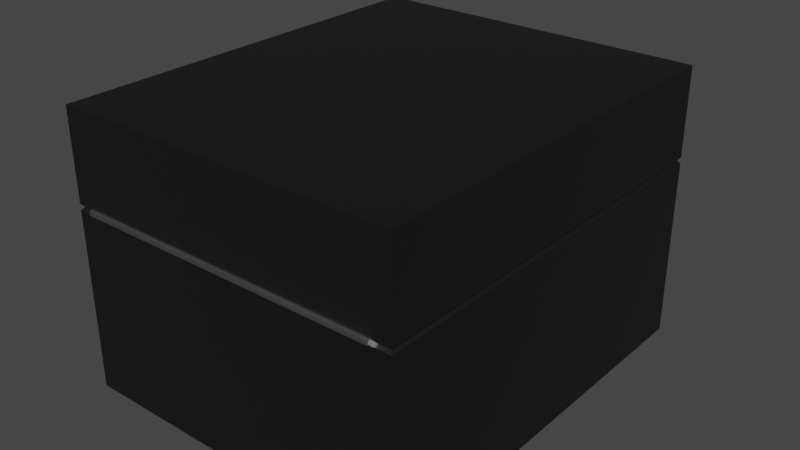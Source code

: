 # Source: safe6.blend  (saved by Blender 3.6.13; exported with 4.5.12 LTS)
import bpy
from mathutils import Matrix  # noqa: F401  (used for matrix-valued properties, if any)

bpy.ops.wm.read_factory_settings(use_empty=True)
scene = bpy.context.scene
scene.name = 'Scene'

# ---- collections
col_collection = bpy.data.collections.new('Collection'); scene.collection.children.link(col_collection)

# ---- materials (node trees are filled in below, after node groups)
mat_material = bpy.data.materials.new('Material')
mat_material.alpha_threshold = 0.0
mat_material.use_transparent_shadow = False
mat_material.roughness = 0.5
mat_material.line_color = (0.0, 0.0, 0.0, 1.0)
mat_met = bpy.data.materials.new('met')
mat_met.use_transparent_shadow = False
mat_material_001 = bpy.data.materials.new('Material.001')
mat_material_001.alpha_threshold = 0.0
mat_material_001.use_transparent_shadow = False
mat_material_001.roughness = 0.5
mat_material_001.line_color = (0.0, 0.0, 0.0, 1.0)
mat_screen = bpy.data.materials.new('screen')
mat_screen.use_transparent_shadow = False

# ---- node groups
ng_auto_smooth = bpy.data.node_groups.new('Auto Smooth', 'GeometryNodeTree')
_s = ng_auto_smooth.interface.new_socket(name='Geometry', in_out='OUTPUT', socket_type='NodeSocketGeometry')
_s = ng_auto_smooth.interface.new_socket(name='Geometry', in_out='INPUT', socket_type='NodeSocketGeometry')
_s = ng_auto_smooth.interface.new_socket(name='Angle', in_out='INPUT', socket_type='NodeSocketFloat')
_s.subtype = 'ANGLE'
_s.min_value = 0.0
_s.max_value = 3.142
ng_auto_smooth.is_modifier = True
_N = ng_auto_smooth.nodes; _L = ng_auto_smooth.links
n0 = _N.new('NodeGroupOutput'); n0.name = 'Group Output'; n0.location = (480, -100)
n1 = _N.new('NodeGroupInput'); n1.name = 'Group Input'; n1.location = (-420, -300)
n2 = _N.new('NodeGroupInput'); n2.name = 'Group Input.001'; n2.location = (-60, -100)
n3 = _N.new('GeometryNodeSetShadeSmooth'); n3.name = 'Set Shade Smooth'; n3.location = (120, -100)
n3.domain = 'EDGE'
n4 = _N.new('GeometryNodeSetShadeSmooth'); n4.name = 'Set Shade Smooth.001'; n4.location = (300, -100)
n5 = _N.new('GeometryNodeInputMeshEdgeAngle'); n5.name = 'Edge Angle'; n5.location = (-420, -220)
n6 = _N.new('GeometryNodeInputEdgeSmooth'); n6.name = 'Is Edge Smooth'; n6.location = (-60, -160)
n7 = _N.new('GeometryNodeInputShadeSmooth'); n7.name = 'Is Face Smooth'; n7.location = (-240, -340)
n8 = _N.new('FunctionNodeBooleanMath'); n8.name = 'Boolean Math'; n8.location = (-60, -220)
n9 = _N.new('FunctionNodeCompare'); n9.name = 'Compare'; n9.location = (-240, -180)
n9.operation = 'LESS_EQUAL'
_L.new(n5.outputs[0], n9.inputs[0])
_L.new(n4.outputs[0], n0.inputs[0])
_L.new(n1.outputs[1], n9.inputs[1])
_L.new(n9.outputs[0], n8.inputs[0])
_L.new(n7.outputs[0], n8.inputs[1])
_L.new(n2.outputs[0], n3.inputs[0])
_L.new(n6.outputs[0], n3.inputs[1])
_L.new(n3.outputs[0], n4.inputs[0])
_L.new(n8.outputs[0], n3.inputs[2])
n0.is_active_output = True

# ---- material node trees
mat_material.use_nodes = True; mat_material.node_tree.nodes.clear()
_N = mat_material.node_tree.nodes; _L = mat_material.node_tree.links
n0 = _N.new('ShaderNodeOutputMaterial'); n0.name = 'Material Output'; n0.location = (300, 300)
n1 = _N.new('ShaderNodeBsdfPrincipled'); n1.name = 'Principled BSDF'; n1.location = (10, 300)
n1.distribution = 'GGX'
n1.subsurface_method = 'RANDOM_WALK_SKIN'
n1.inputs[0].default_value = (0.07324, 0.07324, 0.07324, 1.0)
n1.inputs[1].default_value = 1.0
n1.inputs[3].default_value = 1.45
n1.inputs[27].default_value = (0.0, 0.0, 0.0, 1.0)
n1.inputs[28].default_value = 1.0
_L.new(n1.outputs[0], n0.inputs[0])
n0.is_active_output = True
mat_met.use_nodes = True; mat_met.node_tree.nodes.clear()
_N = mat_met.node_tree.nodes; _L = mat_met.node_tree.links
n0 = _N.new('ShaderNodeBsdfPrincipled'); n0.name = 'Principled BSDF'; n0.location = (10, 300)
n0.distribution = 'GGX'
n0.subsurface_method = 'RANDOM_WALK_SKIN'
n0.inputs[0].default_value = (0.5705, 0.5705, 0.5705, 1.0)
n0.inputs[1].default_value = 1.0
n0.inputs[2].default_value = 0.3
n0.inputs[3].default_value = 1.45
n0.inputs[27].default_value = (0.0, 0.0, 0.0, 1.0)
n0.inputs[28].default_value = 1.0
n1 = _N.new('ShaderNodeOutputMaterial'); n1.name = 'Material Output'; n1.location = (300, 300)
_L.new(n0.outputs[0], n1.inputs[0])
n1.is_active_output = True
mat_material_001.use_nodes = True; mat_material_001.node_tree.nodes.clear()
_N = mat_material_001.node_tree.nodes; _L = mat_material_001.node_tree.links
n0 = _N.new('ShaderNodeOutputMaterial'); n0.name = 'Material Output'; n0.location = (300, 300)
n1 = _N.new('ShaderNodeBsdfPrincipled'); n1.name = 'Principled BSDF'; n1.location = (10, 300)
n1.distribution = 'GGX'
n1.subsurface_method = 'RANDOM_WALK_SKIN'
n1.inputs[0].default_value = (0.0291, 0.0291, 0.0291, 1.0)
n1.inputs[2].default_value = 0.3
n1.inputs[3].default_value = 1.45
n1.inputs[27].default_value = (0.0, 0.0, 0.0, 1.0)
n1.inputs[28].default_value = 1.0
_L.new(n1.outputs[0], n0.inputs[0])
n0.is_active_output = True
mat_screen.use_nodes = True; mat_screen.node_tree.nodes.clear()
_N = mat_screen.node_tree.nodes; _L = mat_screen.node_tree.links
n0 = _N.new('ShaderNodeBsdfPrincipled'); n0.name = 'Principled BSDF'; n0.location = (10, 300)
n0.distribution = 'GGX'
n0.subsurface_method = 'RANDOM_WALK_SKIN'
n0.inputs[0].default_value = (0.04955, 0.02317, 0.00342, 1.0)
n0.inputs[3].default_value = 1.45
n0.inputs[27].default_value = (0.0, 0.0, 0.0, 1.0)
n0.inputs[28].default_value = 1.0
n1 = _N.new('ShaderNodeOutputMaterial'); n1.name = 'Material Output'; n1.location = (300, 300)
_L.new(n0.outputs[0], n1.inputs[0])
n1.is_active_output = True

# ---- world
world_world = bpy.data.worlds.new('World'); scene.world = world_world
world_world.use_nodes = True; world_world.node_tree.nodes.clear()
_N = world_world.node_tree.nodes; _L = world_world.node_tree.links
n0 = _N.new('ShaderNodeOutputWorld'); n0.name = 'World Output'; n0.location = (300, 300)
n1 = _N.new('ShaderNodeBackground'); n1.name = 'Background'; n1.location = (10, 300)
n1.inputs[0].default_value = (0.05088, 0.05088, 0.05088, 1.0)
_L.new(n1.outputs[0], n0.inputs[0])
n0.is_active_output = True
world_world.color = (0.05088, 0.05088, 0.05088)
world_world.use_sun_shadow = False
world_world.sun_shadow_jitter_overblur = 0.0

# ---- meshes
me_cube = bpy.data.meshes.new('Cube')
me_cube.from_pydata([(1.0, 1.2, 0.0), (1.0, -1.2, 0.0), (-1.0, 1.2, 0.0), (-1.0, -1.2, 0.0), (0.8629, -1.059, 1.062), (-0.8629, -1.059, 1.062), (0.8629, 1.059, 1.062), (-0.8629, 1.059, 1.062), (1.0, 1.2, 1.046), (0.9844, 1.184, 1.062), (1.0, -1.2, 1.046), (0.9844, -1.184, 1.062), (-0.9844, 1.184, 1.062), (-1.0, 1.2, 1.046), (-0.9844, -1.184, 1.062), (-1.0, -1.2, 1.046), (0.8629, -1.059, 0.1552), (-0.8629, -1.059, 0.1552), (0.8629, 1.059, 0.1552), (-0.8629, 1.059, 0.1552)], [], [(11, 9, 6, 4), (14, 11, 4, 5), (12, 14, 5, 7), (2, 0, 1, 3), (9, 12, 7, 6), (0, 8, 10, 1), (4, 6, 18, 16), (3, 15, 13, 2), (1, 10, 15, 3), (11, 14, 15, 10), (9, 11, 10, 8), (14, 12, 13, 15), (12, 9, 8, 13), (2, 13, 8, 0), (18, 19, 17, 16), (7, 5, 17, 19), (5, 4, 16, 17), (6, 7, 19, 18)])
_uv = me_cube.uv_layers.new(name='UVMap')
_uv.uv.foreach_set('vector', [0.625, 0.75, 0.625, 0.5, 0.625, 0.5, 0.625, 0.75, 0.625, 1.0, 0.625, 0.75, 0.625, 0.75, 0.625, 1.0, 0.625, 0.25, 0.625, 0.0, 0.625, 0.0, 0.625, 0.25, 0.125, 0.5, 0.375, 0.5, 0.375, 0.75, 0.125, 0.75, 0.625, 0.5, 0.625, 0.25, 0.625, 0.25, 0.625, 0.5, 0.375, 0.5, 0.622, 0.5, 0.622, 0.75, 0.375, 0.75, 0.625, 0.75, 0.625, 0.5, 0.625, 0.5, 0.625, 0.75, 0.375, 0.0, 0.622, 0.0, 0.622, 0.25, 0.375, 0.25, 0.375, 0.75, 0.622, 0.75, 0.622, 1.0, 0.375, 1.0, 0.625, 0.75, 0.625, 1.0, 0.622, 1.0, 0.622, 0.75, 0.625, 0.5, 0.625, 0.75, 0.622, 0.75, 0.622, 0.5, 0.625, 0.0, 0.625, 0.25, 0.622, 0.25, 0.622, 0.0, 0.625, 0.25, 0.625, 0.5, 0.622, 0.5, 0.622, 0.25, 0.375, 0.25, 0.622, 0.25, 0.622, 0.5, 0.375, 0.5, 0.625, 0.5, 0.875, 0.5, 0.875, 0.75, 0.625, 0.75, 0.625, 0.25, 0.625, 0.0, 0.625, 0.0, 0.625, 0.25, 0.625, 1.0, 0.625, 0.75, 0.625, 0.75, 0.625, 1.0, 0.625, 0.5, 0.625, 0.25, 0.625, 0.25, 0.625, 0.5])
me_cube.materials.append(mat_material)
me_cube.use_mirror_vertex_groups = False
me_cube.update()
me_cylinder = bpy.data.meshes.new('Cylinder')
me_cylinder.from_pydata([(0.0, 1.0, -1.0), (0.0, 1.0, 1.0), (0.1951, 0.9808, -1.0), (0.1951, 0.9808, 1.0), (0.3827, 0.9239, -1.0), (0.3827, 0.9239, 1.0), (0.5556, 0.8315, -1.0), (0.5556, 0.8315, 1.0), (0.7071, 0.7071, -1.0), (0.7071, 0.7071, 1.0), (0.8315, 0.5556, -1.0), (0.8315, 0.5556, 1.0), (0.9239, 0.3827, -1.0), (0.9239, 0.3827, 1.0), (0.9808, 0.1951, -1.0), (0.9808, 0.1951, 1.0), (1.0, 0.0, -1.0), (1.0, 0.0, 1.0), (0.9808, -0.1951, -1.0), (0.9808, -0.1951, 1.0), (0.9239, -0.3827, -1.0), (0.9239, -0.3827, 1.0), (0.8315, -0.5556, -1.0), (0.8315, -0.5556, 1.0), (0.7071, -0.7071, -1.0), (0.7071, -0.7071, 1.0), (0.5556, -0.8315, -1.0), (0.5556, -0.8315, 1.0), (0.3827, -0.9239, -1.0), (0.3827, -0.9239, 1.0), (0.1951, -0.9808, -1.0), (0.1951, -0.9808, 1.0), (0.0, -1.0, -1.0), (0.0, -1.0, 1.0), (-0.1951, -0.9808, -1.0), (-0.1951, -0.9808, 1.0), (-0.3827, -0.9239, -1.0), (-0.3827, -0.9239, 1.0), (-0.5556, -0.8315, -1.0), (-0.5556, -0.8315, 1.0), (-0.7071, -0.7071, -1.0), (-0.7071, -0.7071, 1.0), (-0.8315, -0.5556, -1.0), (-0.8315, -0.5556, 1.0), (-0.9239, -0.3827, -1.0), (-0.9239, -0.3827, 1.0), (-0.9808, -0.1951, -1.0), (-0.9808, -0.1951, 1.0), (-1.0, 0.0, -1.0), (-1.0, 0.0, 1.0), (-0.9808, 0.1951, -1.0), (-0.9808, 0.1951, 1.0), (-0.9239, 0.3827, -1.0), (-0.9239, 0.3827, 1.0), (-0.8315, 0.5556, -1.0), (-0.8315, 0.5556, 1.0), (-0.7071, 0.7071, -1.0), (-0.7071, 0.7071, 1.0), (-0.5556, 0.8315, -1.0), (-0.5556, 0.8315, 1.0), (-0.3827, 0.9239, -1.0), (-0.3827, 0.9239, 1.0), (-0.1951, 0.9808, -1.0), (-0.1951, 0.9808, 1.0), (-23.89, 107.7, -1.117), (-23.89, 0.0, -1.117), (-23.89, 107.7, 1.117), (-23.89, 0.0, 1.117), (0.1063, 6.333, -0.964), (0.1063, 6.333, 0.964), (0.1063, 101.3, -0.964), (0.1063, 101.3, 0.964), (-0.6046, 107.7, -1.117), (0.1063, 107.0, -1.1), (-0.6046, 0.0, -1.117), (0.1063, 0.7211, -1.1), (0.1063, 107.0, 1.1), (-0.6045, 107.7, 1.117), (0.1063, 0.7211, 1.1), (-0.6045, 0.0, 1.117), (-16.92, 6.333, -0.964), (-16.92, 6.333, 0.964), (-16.92, 101.3, -0.964), (-16.92, 101.3, 0.964)], [], [(0, 1, 3, 2), (2, 3, 5, 4), (4, 5, 7, 6), (6, 7, 9, 8), (8, 9, 11, 10), (10, 11, 13, 12), (12, 13, 15, 14), (14, 15, 17, 16), (16, 17, 19, 18), (18, 19, 21, 20), (20, 21, 23, 22), (22, 23, 25, 24), (24, 25, 27, 26), (26, 27, 29, 28), (28, 29, 31, 30), (30, 31, 33, 32), (32, 33, 35, 34), (34, 35, 37, 36), (36, 37, 39, 38), (38, 39, 41, 40), (40, 41, 43, 42), (42, 43, 45, 44), (44, 45, 47, 46), (46, 47, 49, 48), (48, 49, 51, 50), (50, 51, 53, 52), (52, 53, 55, 54), (54, 55, 57, 56), (56, 57, 59, 58), (58, 59, 61, 60), (3, 1, 63, 61, 59, 57, 55, 53, 51, 49, 47, 45, 43, 41, 39, 37, 35, 33, 31, 29, 27, 25, 23, 21, 19, 17, 15, 13, 11, 9, 7, 5), (60, 61, 63, 62), (62, 63, 1, 0), (0, 2, 4, 6, 8, 10, 12, 14, 16, 18, 20, 22, 24, 26, 28, 30, 32, 34, 36, 38, 40, 42, 44, 46, 48, 50, 52, 54, 56, 58, 60, 62), (75, 73, 70, 68), (78, 75, 68, 69), (76, 78, 69, 71), (66, 64, 65, 67), (73, 76, 71, 70), (64, 72, 74, 65), (68, 70, 82, 80), (67, 79, 77, 66), (65, 74, 79, 67), (75, 78, 79, 74), (73, 75, 74, 72), (78, 76, 77, 79), (76, 73, 72, 77), (66, 77, 72, 64), (82, 83, 81, 80), (71, 69, 81, 83), (69, 68, 80, 81), (70, 71, 83, 82)])
me_cylinder.polygons.foreach_set('use_smooth', [1, 1, 1, 1, 1, 1, 1, 1, 1, 1, 1, 1, 1, 1, 1, 1, 1, 1, 1, 1, 1, 1, 1, 1, 1, 1, 1, 1, 1, 1, 1, 1, 1, 1, 0, 0, 0, 0, 0, 0, 0, 0, 0, 0, 0, 0, 0, 0, 0, 0, 0, 0])
me_cylinder.polygons.foreach_set('material_index', [0, 0, 0, 0, 0, 0, 0, 0, 0, 0, 0, 0, 0, 0, 0, 0, 0, 0, 0, 0, 0, 0, 0, 0, 0, 0, 0, 0, 0, 0, 0, 0, 0, 0, 1, 1, 1, 1, 1, 1, 1, 1, 1, 1, 1, 1, 1, 1, 1, 1, 1, 1])
_uv = me_cylinder.uv_layers.new(name='UVMap')
_uv.uv.foreach_set('vector', [1.0, 0.5, 1.0, 1.0, 0.9688, 1.0, 0.9688, 0.5, 0.9688, 0.5, 0.9688, 1.0, 0.9375, 1.0, 0.9375, 0.5, 0.9375, 0.5, 0.9375, 1.0, 0.9062, 1.0, 0.9062, 0.5, 0.9062, 0.5, 0.9062, 1.0, 0.875, 1.0, 0.875, 0.5, 0.875, 0.5, 0.875, 1.0, 0.8438, 1.0, 0.8438, 0.5, 0.8438, 0.5, 0.8438, 1.0, 0.8125, 1.0, 0.8125, 0.5, 0.8125, 0.5, 0.8125, 1.0, 0.7812, 1.0, 0.7812, 0.5, 0.7812, 0.5, 0.7812, 1.0, 0.75, 1.0, 0.75, 0.5, 0.75, 0.5, 0.75, 1.0, 0.7188, 1.0, 0.7188, 0.5, 0.7188, 0.5, 0.7188, 1.0, 0.6875, 1.0, 0.6875, 0.5, 0.6875, 0.5, 0.6875, 1.0, 0.6562, 1.0, 0.6562, 0.5, 0.6562, 0.5, 0.6562, 1.0, 0.625, 1.0, 0.625, 0.5, 0.625, 0.5, 0.625, 1.0, 0.5938, 1.0, 0.5938, 0.5, 0.5938, 0.5, 0.5938, 1.0, 0.5625, 1.0, 0.5625, 0.5, 0.5625, 0.5, 0.5625, 1.0, 0.5312, 1.0, 0.5312, 0.5, 0.5312, 0.5, 0.5312, 1.0, 0.5, 1.0, 0.5, 0.5, 0.5, 0.5, 0.5, 1.0, 0.4688, 1.0, 0.4688, 0.5, 0.4688, 0.5, 0.4688, 1.0, 0.4375, 1.0, 0.4375, 0.5, 0.4375, 0.5, 0.4375, 1.0, 0.4062, 1.0, 0.4062, 0.5, 0.4062, 0.5, 0.4062, 1.0, 0.375, 1.0, 0.375, 0.5, 0.375, 0.5, 0.375, 1.0, 0.3438, 1.0, 0.3438, 0.5, 0.3438, 0.5, 0.3438, 1.0, 0.3125, 1.0, 0.3125, 0.5, 0.3125, 0.5, 0.3125, 1.0, 0.2812, 1.0, 0.2812, 0.5, 0.2812, 0.5, 0.2812, 1.0, 0.25, 1.0, 0.25, 0.5, 0.25, 0.5, 0.25, 1.0, 0.2188, 1.0, 0.2188, 0.5, 0.2188, 0.5, 0.2188, 1.0, 0.1875, 1.0, 0.1875, 0.5, 0.1875, 0.5, 0.1875, 1.0, 0.1562, 1.0, 0.1562, 0.5, 0.1562, 0.5, 0.1562, 1.0, 0.125, 1.0, 0.125, 0.5, 0.125, 0.5, 0.125, 1.0, 0.09375, 1.0, 0.09375, 0.5, 0.09375, 0.5, 0.09375, 1.0, 0.0625, 1.0, 0.0625, 0.5, 0.2968, 0.4854, 0.25, 0.49, 0.2032, 0.4854, 0.1582, 0.4717, 0.1167, 0.4496, 0.08029, 0.4197, 0.05045, 0.3833, 0.02827, 0.3418, 0.01461, 0.2968, 0.01, 0.25, 0.01461, 0.2032, 0.02827, 0.1582, 0.05045, 0.1167, 0.08029, 0.08029, 0.1167, 0.05045, 0.1582, 0.02827, 0.2032, 0.01461, 0.25, 0.01, 0.2968, 0.01461, 0.3418, 0.02827, 0.3833, 0.05045, 0.4197, 0.08029, 0.4496, 0.1167, 0.4717, 0.1582, 0.4854, 0.2032, 0.49, 0.25, 0.4854, 0.2968, 0.4717, 0.3418, 0.4496, 0.3833, 0.4197, 0.4197, 0.3833, 0.4496, 0.3418, 0.4717, 0.0625, 0.5, 0.0625, 1.0, 0.03125, 1.0, 0.03125, 0.5, 0.03125, 0.5, 0.03125, 1.0, 0.0, 1.0, 0.0, 0.5, 0.75, 0.49, 0.7968, 0.4854, 0.8418, 0.4717, 0.8833, 0.4496, 0.9197, 0.4197, 0.9496, 0.3833, 0.9717, 0.3418, 0.9854, 0.2968, 0.99, 0.25, 0.9854, 0.2032, 0.9717, 0.1582, 0.9496, 0.1167, 0.9197, 0.08029, 0.8833, 0.05045, 0.8418, 0.02827, 0.7968, 0.01461, 0.75, 0.01, 0.7032, 0.01461, 0.6582, 0.02827, 0.6167, 0.05045, 0.5803, 0.08029, 0.5504, 0.1167, 0.5283, 0.1582, 0.5146, 0.2032, 0.51, 0.25, 0.5146, 0.2968, 0.5283, 0.3418, 0.5504, 0.3833, 0.5803, 0.4197, 0.6167, 0.4496, 0.6582, 0.4717, 0.7032, 0.4854, 0.625, 0.75, 0.625, 0.5, 0.625, 0.5, 0.625, 0.75, 0.625, 1.0, 0.625, 0.75, 0.625, 0.75, 0.625, 1.0, 0.625, 0.25, 0.625, 0.0, 0.625, 0.0, 0.625, 0.25, 0.125, 0.5, 0.375, 0.5, 0.375, 0.75, 0.125, 0.75, 0.625, 0.5, 0.625, 0.25, 0.625, 0.25, 0.625, 0.5, 0.375, 0.5, 0.622, 0.5, 0.622, 0.75, 0.375, 0.75, 0.625, 0.75, 0.625, 0.5, 0.625, 0.5, 0.625, 0.75, 0.375, 0.0, 0.622, 0.0, 0.622, 0.25, 0.375, 0.25, 0.375, 0.75, 0.622, 0.75, 0.622, 1.0, 0.375, 1.0, 0.625, 0.75, 0.625, 1.0, 0.622, 1.0, 0.622, 0.75, 0.625, 0.5, 0.625, 0.75, 0.622, 0.75, 0.622, 0.5, 0.625, 0.0, 0.625, 0.25, 0.622, 0.25, 0.622, 0.0, 0.625, 0.25, 0.625, 0.5, 0.622, 0.5, 0.622, 0.25, 0.375, 0.25, 0.622, 0.25, 0.622, 0.5, 0.375, 0.5, 0.625, 0.5, 0.875, 0.5, 0.875, 0.75, 0.625, 0.75, 0.625, 0.25, 0.625, 0.0, 0.625, 0.0, 0.625, 0.25, 0.625, 1.0, 0.625, 0.75, 0.625, 0.75, 0.625, 1.0, 0.625, 0.5, 0.625, 0.25, 0.625, 0.25, 0.625, 0.5])
me_cylinder.materials.append(mat_met)
me_cylinder.materials.append(mat_material)
me_cylinder.update()
me_cube_001 = bpy.data.meshes.new('Cube.001')
me_cube_001.from_pydata([(1.909, 1.0, 0.2934), (-1.909, 1.0, 0.2934), (1.909, 1.0, 1.741), (-1.909, 1.0, 1.741), (1.855, 1.0, 1.809), (1.855, 1.0, 0.1905), (-1.855, 1.0, 1.809), (-1.855, 1.0, 0.1905), (-1.909, 0.7676, 0.2934), (-1.909, 0.7676, 1.741), (-0.1621, 1.0, 0.2934), (0.1621, 1.0, 0.2934), (0.1621, 1.0, 1.741), (-0.1621, 1.0, 1.741), (1.909, 0.7676, 0.2934), (1.909, 0.7676, 1.741), (1.061, 1.0, 1.741), (1.01, 1.0, 1.741), (1.01, 1.0, 0.2934), (1.061, 1.0, 0.2934), (-1.061, 1.0, 0.2934), (-1.01, 1.0, 0.2934), (-1.01, 1.0, 1.741), (-1.061, 1.0, 1.741), (-0.1621, 0.7676, 1.741), (0.1621, 0.7676, 1.741), (0.1621, 0.7676, 0.2934), (-0.1621, 0.7676, 0.2934), (1.01, 0.7676, 1.741), (1.061, 0.7676, 1.741), (1.061, 0.7676, 0.2934), (1.01, 0.7676, 0.2934), (-1.061, 0.7676, 1.741), (-1.01, 0.7676, 1.741), (-1.01, 0.7676, 0.2934), (-1.061, 0.7676, 0.2934), (1.817, 1.0, 1.921), (1.791, 0.8966, 2.0), (2.291, 0.8966, 1.5), (2.147, 1.0, 1.602), (1.946, 0.8966, 1.976), (1.909, 1.0, 1.909), (2.085, 0.8966, 1.905), (1.998, 1.0, 1.869), (2.196, 0.8966, 1.794), (2.075, 1.0, 1.799), (2.267, 0.8966, 1.655), (2.128, 1.0, 1.707), (2.147, 1.0, 0.3978), (2.291, 0.8966, 0.5), (1.791, 0.8966, 0.0), (1.817, 1.0, 0.07868), (2.267, 0.8966, 0.3455), (2.128, 1.0, 0.2932), (2.196, 0.8966, 0.2061), (2.075, 1.0, 0.2006), (2.085, 0.8966, 0.09549), (1.998, 1.0, 0.1313), (1.946, 0.8966, 0.02447), (1.909, 1.0, 0.09095), (2.188, -0.02751, 1.492), (2.291, 0.07591, 1.5), (1.783, -0.02751, 1.897), (1.791, 0.07591, 2.0), (2.167, -0.02751, 1.622), (2.267, 0.07591, 1.655), (2.111, -0.02751, 1.732), (2.196, 0.07591, 1.794), (2.024, -0.02751, 1.82), (2.085, 0.07591, 1.905), (1.913, -0.02751, 1.876), (1.946, 0.07591, 1.976), (1.783, -0.02751, 0.1034), (1.791, 0.07591, 0.0), (2.188, -0.02751, 0.5081), (2.291, 0.07591, 0.5), (1.913, -0.02751, 0.1241), (1.946, 0.07591, 0.02447), (2.024, -0.02751, 0.1802), (2.085, 0.07591, 0.09549), (2.111, -0.02751, 0.2677), (2.196, 0.07591, 0.2061), (2.167, -0.02751, 0.3778), (2.267, 0.07591, 0.3455), (-2.147, 1.0, 1.602), (-2.291, 0.8966, 1.5), (-1.791, 0.8966, 2.0), (-1.817, 1.0, 1.921), (-2.267, 0.8966, 1.655), (-2.128, 1.0, 1.707), (-2.196, 0.8966, 1.794), (-2.075, 1.0, 1.799), (-2.085, 0.8966, 1.905), (-1.998, 1.0, 1.869), (-1.946, 0.8966, 1.976), (-1.909, 1.0, 1.909), (-1.817, 1.0, 0.07868), (-1.791, 0.8966, 0.0), (-2.291, 0.8966, 0.5), (-2.147, 1.0, 0.3978), (-1.946, 0.8966, 0.02447), (-1.909, 1.0, 0.09095), (-2.085, 0.8966, 0.09549), (-1.998, 1.0, 0.1313), (-2.196, 0.8966, 0.2061), (-2.075, 1.0, 0.2006), (-2.267, 0.8966, 0.3455), (-2.128, 1.0, 0.2932), (-1.783, -0.02751, 1.897), (-1.791, 0.07591, 2.0), (-2.188, -0.02751, 1.492), (-2.291, 0.07591, 1.5), (-1.913, -0.02751, 1.876), (-1.946, 0.07591, 1.976), (-2.024, -0.02751, 1.82), (-2.085, 0.07591, 1.905), (-2.111, -0.02751, 1.732), (-2.196, 0.07591, 1.794), (-2.167, -0.02751, 1.622), (-2.267, 0.07591, 1.655), (-2.188, -0.02751, 0.5081), (-2.291, 0.07591, 0.5), (-1.783, -0.02751, 0.1034), (-1.791, 0.07591, 0.0), (-2.167, -0.02751, 0.3778), (-2.267, 0.07591, 0.3455), (-2.111, -0.02751, 0.2677), (-2.196, 0.07591, 0.2061), (-2.024, -0.02751, 0.1802), (-2.085, 0.07591, 0.09549), (-1.913, -0.02751, 0.1241), (-1.946, 0.07591, 0.02447)], [], [(11, 10, 27, 26), (109, 86, 94, 113), (84, 89, 6), (46, 65, 61, 38), (7, 99, 84, 6, 3, 1), (10, 21, 34, 27), (5, 51, 96, 7, 1, 20, 21, 10, 11, 18, 19, 0), (81, 54, 52, 83), (4, 39, 48, 5, 0, 2), (37, 63, 71, 40), (42, 69, 67, 44), (44, 67, 65, 46), (48, 53, 5), (49, 38, 61, 75), (83, 52, 49, 75), (79, 56, 54, 81), (77, 58, 56, 79), (72, 76, 78, 80, 82, 74, 60, 64, 66, 68, 70, 62, 108, 112, 114, 116, 118, 110, 120, 124, 126, 128, 130, 122), (97, 50, 73, 123), (119, 88, 85, 111), (115, 92, 90, 117), (113, 94, 92, 115), (96, 101, 7), (117, 90, 88, 119), (97, 123, 131, 100), (102, 129, 127, 104), (104, 127, 125, 106), (100, 131, 129, 102), (106, 125, 121, 98), (101, 103, 7), (103, 105, 7), (105, 107, 7), (107, 99, 7), (37, 86, 109, 63), (41, 43, 4), (43, 45, 4), (45, 47, 4), (47, 39, 4), (95, 87, 6), (93, 95, 6), (91, 93, 6), (89, 91, 6), (121, 111, 85, 98), (59, 51, 5), (57, 59, 5), (55, 57, 5), (53, 55, 5), (73, 50, 58, 77), (40, 71, 69, 42), (17, 16, 29, 28), (20, 1, 8, 35), (21, 20, 35, 34), (30, 29, 15, 14), (13, 12, 25, 24), (0, 19, 30, 14), (36, 41, 4), (26, 25, 28, 31), (34, 33, 24, 27), (25, 26, 27, 24), (8, 9, 32, 35), (29, 30, 31, 28), (33, 34, 35, 32), (16, 2, 15, 29), (12, 17, 28, 25), (19, 18, 31, 30), (22, 13, 24, 33), (2, 0, 14, 15), (3, 23, 32, 9), (23, 22, 33, 32), (1, 3, 9, 8), (18, 11, 26, 31), (37, 40, 41, 36), (40, 42, 43, 41), (42, 44, 45, 43), (44, 46, 47, 45), (46, 38, 39, 47), (49, 52, 53, 48), (52, 54, 55, 53), (54, 56, 57, 55), (56, 58, 59, 57), (58, 50, 51, 59), (85, 88, 89, 84), (88, 90, 91, 89), (90, 92, 93, 91), (92, 94, 95, 93), (94, 86, 87, 95), (97, 100, 101, 96), (100, 102, 103, 101), (102, 104, 105, 103), (104, 106, 107, 105), (106, 98, 99, 107), (122, 130, 131, 123), (130, 128, 129, 131), (128, 126, 127, 129), (126, 124, 125, 127), (124, 120, 121, 125), (62, 70, 71, 63), (70, 68, 69, 71), (68, 66, 67, 69), (66, 64, 65, 67), (64, 60, 61, 65), (112, 108, 109, 113), (114, 112, 113, 115), (116, 114, 115, 117), (118, 116, 117, 119), (110, 118, 119, 111), (76, 72, 73, 77), (78, 76, 77, 79), (80, 78, 79, 81), (82, 80, 81, 83), (74, 82, 83, 75), (38, 49, 48, 39), (60, 74, 75, 61), (36, 87, 86, 37), (108, 62, 63, 109), (50, 97, 96, 51), (72, 122, 123, 73), (111, 121, 120, 110), (98, 85, 84, 99), (6, 87, 36, 4, 2, 16, 17, 12, 13, 22, 23, 3)])
me_cube_001.polygons.foreach_set('use_smooth', [True] * 120)
me_cube_001.polygons.foreach_set('material_index', [0, 0, 0, 0, 0, 0, 0, 0, 0, 0, 0, 0, 0, 0, 0, 0, 0, 0, 0, 0, 0, 0, 0, 0, 0, 0, 0, 0, 0, 0, 0, 0, 0, 0, 0, 0, 0, 0, 0, 0, 0, 0, 0, 0, 0, 0, 0, 0, 0, 0, 0, 0, 1, 0, 0, 0, 1, 1, 0, 1, 0, 0, 0, 0, 0, 0, 0, 0, 0, 0, 0, 0, 0, 0, 0, 0, 0, 0, 0, 0, 0, 0, 0, 0, 0, 0, 0, 0, 0, 0, 0, 0, 0, 0, 0, 0, 0, 0, 0, 0, 0, 0, 0, 0, 0, 0, 0, 0, 0, 0, 0, 0, 0, 0, 0, 0, 0, 0, 0, 0])
_uv = me_cube_001.uv_layers.new(name='UVMap')
_uv.uv.foreach_set('vector', [0.2541, 0.5, 0.2459, 0.5, 0.2459, 0.5, 0.2541, 0.5, 0.8477, 0.7371, 0.8477, 0.5129, 0.8562, 0.5129, 0.8562, 0.7371, 0.5831, 0.25, 0.597, 0.25, 0.625, 0.25, 0.5818, 0.5129, 0.5818, 0.7371, 0.5625, 0.7371, 0.5625, 0.5129, 0.375, 0.25, 0.4169, 0.25, 0.5831, 0.25, 0.625, 0.25, 0.625, 0.25, 0.375, 0.25, 0.2459, 0.5, 0.1872, 0.5, 0.1872, 0.5, 0.2459, 0.5, 0.375, 0.5, 0.359, 0.5, 0.141, 0.5, 0.125, 0.5, 0.125, 0.5, 0.1837, 0.5, 0.1872, 0.5, 0.2459, 0.5, 0.2541, 0.5, 0.3128, 0.5, 0.3163, 0.5, 0.375, 0.5, 0.4008, 0.7371, 0.4008, 0.5129, 0.4182, 0.5129, 0.4182, 0.7371, 0.625, 0.5, 0.5831, 0.5, 0.4169, 0.5, 0.375, 0.5, 0.375, 0.5, 0.625, 0.5, 0.6523, 0.5129, 0.6523, 0.7371, 0.6438, 0.7371, 0.6438, 0.5129, 0.6362, 0.5129, 0.6362, 0.7371, 0.5992, 0.7371, 0.5992, 0.5129, 0.5992, 0.5129, 0.5992, 0.7371, 0.5818, 0.7371, 0.5818, 0.5129, 0.4169, 0.5, 0.4036, 0.5, 0.375, 0.5, 0.4375, 0.5129, 0.5625, 0.5129, 0.5625, 0.7371, 0.4375, 0.7371, 0.4182, 0.7371, 0.4182, 0.5129, 0.4375, 0.5129, 0.4375, 0.7371, 0.3638, 0.7371, 0.3638, 0.5129, 0.4008, 0.5129, 0.4008, 0.7371, 0.3562, 0.7371, 0.3562, 0.5129, 0.3638, 0.5129, 0.3638, 0.7371, 0.3879, 0.7777, 0.3905, 0.7706, 0.3975, 0.7646, 0.4085, 0.7598, 0.4222, 0.7568, 0.4385, 0.7556, 0.5615, 0.7556, 0.5778, 0.7568, 0.5915, 0.7598, 0.6025, 0.7646, 0.6095, 0.7706, 0.6121, 0.7777, 0.6121, 0.9723, 0.6095, 0.9794, 0.6025, 0.9854, 0.5915, 0.9902, 0.5778, 0.9932, 0.5615, 0.9944, 0.4385, 0.9944, 0.4222, 0.9932, 0.4085, 0.9902, 0.3975, 0.9854, 0.3905, 0.9794, 0.3879, 0.9723, 0.1523, 0.5129, 0.3477, 0.5129, 0.3477, 0.7371, 0.1523, 0.7371, 0.5818, 0.01293, 0.5818, 0.2371, 0.5625, 0.2371, 0.5625, 0.01293, 0.625, 0.01293, 0.625, 0.2371, 0.5992, 0.2371, 0.5992, 0.01293, 0.8562, 0.7371, 0.8562, 0.5129, 0.875, 0.5129, 0.875, 0.7371, 0.141, 0.5, 0.1345, 0.5, 0.125, 0.5, 0.5992, 0.01293, 0.5992, 0.2371, 0.5818, 0.2371, 0.5818, 0.01293, 0.1523, 0.5129, 0.1523, 0.7371, 0.1438, 0.7371, 0.1438, 0.5129, 0.1362, 0.5129, 0.1362, 0.7371, 0.125, 0.7371, 0.125, 0.5129, 0.375, 0.2371, 0.375, 0.01293, 0.4182, 0.01293, 0.4182, 0.2371, 0.1438, 0.5129, 0.1438, 0.7371, 0.1362, 0.7371, 0.1362, 0.5129, 0.4182, 0.2371, 0.4182, 0.01293, 0.4375, 0.01293, 0.4375, 0.2371, 0.1345, 0.5, 0.125, 0.5, 0.125, 0.5, 0.125, 0.5, 0.125, 0.5, 0.125, 0.5, 0.125, 0.5, 0.125, 0.5, 0.125, 0.5, 0.125, 0.5, 0.125, 0.5, 0.125, 0.5, 0.6523, 0.5129, 0.8477, 0.5129, 0.8477, 0.7371, 0.6523, 0.7371, 0.6363, 0.5, 0.632, 0.5, 0.625, 0.5, 0.632, 0.5, 0.6284, 0.5, 0.625, 0.5, 0.6284, 0.5, 0.6259, 0.5, 0.625, 0.5, 0.6259, 0.5, 0.625, 0.5, 0.625, 0.5, 0.625, 0.25, 0.625, 0.25, 0.625, 0.25, 0.625, 0.25, 0.625, 0.25, 0.625, 0.25, 0.6083, 0.25, 0.625, 0.25, 0.625, 0.25, 0.597, 0.25, 0.6083, 0.25, 0.625, 0.25, 0.4375, 0.01293, 0.5625, 0.01293, 0.5625, 0.2371, 0.4375, 0.2371, 0.3768, 0.5, 0.375, 0.5, 0.375, 0.5, 0.3824, 0.5, 0.3768, 0.5, 0.375, 0.5, 0.3917, 0.5, 0.3824, 0.5, 0.375, 0.5, 0.4036, 0.5, 0.3917, 0.5, 0.375, 0.5, 0.3477, 0.7371, 0.3477, 0.5129, 0.3562, 0.5129, 0.3562, 0.7371, 0.6438, 0.5129, 0.6438, 0.7371, 0.6362, 0.7371, 0.6362, 0.5129, 0.6872, 0.5, 0.6837, 0.5, 0.6837, 0.5, 0.6872, 0.5, 0.1837, 0.5, 0.125, 0.5, 0.125, 0.5, 0.1837, 0.5, 0.1872, 0.5, 0.1837, 0.5, 0.1837, 0.5, 0.1872, 0.5, 0.375, 0.4413, 0.625, 0.4413, 0.625, 0.5, 0.375, 0.5, 0.7541, 0.5, 0.7459, 0.5, 0.7459, 0.5, 0.7541, 0.5, 0.375, 0.5, 0.3163, 0.5, 0.3163, 0.5, 0.375, 0.5, 0.641, 0.5, 0.6363, 0.5, 0.625, 0.5, 0.375, 0.3791, 0.625, 0.3791, 0.625, 0.4378, 0.375, 0.4378, 0.375, 0.3122, 0.625, 0.3122, 0.625, 0.3709, 0.375, 0.3709, 0.625, 0.3791, 0.375, 0.3791, 0.375, 0.3709, 0.625, 0.3709, 0.375, 0.25, 0.625, 0.25, 0.625, 0.3087, 0.375, 0.3087, 0.625, 0.4413, 0.375, 0.4413, 0.375, 0.4378, 0.625, 0.4378, 0.625, 0.3122, 0.375, 0.3122, 0.375, 0.3087, 0.625, 0.3087, 0.6837, 0.5, 0.625, 0.5, 0.625, 0.5, 0.6837, 0.5, 0.7459, 0.5, 0.6872, 0.5, 0.6872, 0.5, 0.7459, 0.5, 0.3163, 0.5, 0.3128, 0.5, 0.3128, 0.5, 0.3163, 0.5, 0.8128, 0.5, 0.7541, 0.5, 0.7541, 0.5, 0.8128, 0.5, 0.625, 0.5, 0.375, 0.5, 0.375, 0.5, 0.625, 0.5, 0.875, 0.5, 0.8163, 0.5, 0.8163, 0.5, 0.875, 0.5, 0.8163, 0.5, 0.8128, 0.5, 0.8128, 0.5, 0.8163, 0.5, 0.375, 0.25, 0.625, 0.25, 0.625, 0.25, 0.375, 0.25, 0.3128, 0.5, 0.2541, 0.5, 0.2541, 0.5, 0.3128, 0.5, 0.6523, 0.5129, 0.6438, 0.5129, 0.6363, 0.5, 0.641, 0.5, 0.6438, 0.5129, 0.6362, 0.5129, 0.632, 0.5, 0.6363, 0.5, 0.6362, 0.5, 0.6302, 0.5, 0.6284, 0.5, 0.632, 0.5, 0.5992, 0.5129, 0.5818, 0.5129, 0.594, 0.5, 0.5992, 0.5, 0.5818, 0.5129, 0.5625, 0.5129, 0.5777, 0.5, 0.5818, 0.5, 0.4375, 0.5129, 0.4182, 0.5129, 0.4036, 0.5, 0.4169, 0.5, 0.4182, 0.5129, 0.4008, 0.5129, 0.3917, 0.5, 0.4036, 0.5, 0.4008, 0.5, 0.3869, 0.5, 0.3824, 0.5, 0.3917, 0.5, 0.3638, 0.5129, 0.3562, 0.5129, 0.3562, 0.5, 0.3608, 0.5, 0.3562, 0.5129, 0.3477, 0.5129, 0.3498, 0.5, 0.3548, 0.5, 0.5625, 0.2371, 0.5818, 0.2371, 0.597, 0.25, 0.5831, 0.25, 0.5818, 0.2371, 0.5992, 0.2371, 0.6083, 0.25, 0.597, 0.25, 0.5992, 0.2371, 0.625, 0.2371, 0.625, 0.25, 0.6083, 0.25, 0.625, 0.25, 0.625, 0.25, 0.625, 0.25, 0.625, 0.25, 0.625, 0.25, 0.625, 0.25, 0.625, 0.25, 0.625, 0.25, 0.1523, 0.5129, 0.1438, 0.5129, 0.1345, 0.5, 0.141, 0.5, 0.1438, 0.5129, 0.1362, 0.5129, 0.1392, 0.5, 0.1438, 0.5, 0.1362, 0.5129, 0.125, 0.5129, 0.1314, 0.5, 0.1362, 0.5, 0.125, 0.5, 0.125, 0.5, 0.125, 0.5, 0.125, 0.5, 0.125, 0.5, 0.125, 0.5, 0.125, 0.5, 0.125, 0.5, 0.3879, 0.9723, 0.3905, 0.9794, 0.3781, 0.9812, 0.375, 0.9727, 0.3905, 0.9794, 0.3975, 0.9854, 0.3869, 0.9888, 0.3781, 0.9812, 0.3975, 0.9854, 0.4085, 0.9902, 0.4008, 0.9948, 0.3869, 0.9888, 0.4085, 0.9902, 0.4222, 0.9932, 0.4182, 0.9987, 0.4008, 0.9948, 0.4222, 0.9932, 0.4385, 0.9944, 0.4375, 1.0, 0.4182, 0.9987, 0.6121, 0.7777, 0.6095, 0.7706, 0.6219, 0.7688, 0.625, 0.7773, 0.6095, 0.7706, 0.6025, 0.7646, 0.6131, 0.7612, 0.6219, 0.7688, 0.6025, 0.7646, 0.5915, 0.7598, 0.5992, 0.7552, 0.6131, 0.7612, 0.5915, 0.7598, 0.5778, 0.7568, 0.5818, 0.7513, 0.5992, 0.7552, 0.5778, 0.7568, 0.5615, 0.7556, 0.5625, 0.7371, 0.5818, 0.7371, 0.6095, 0.9794, 0.6121, 0.9723, 0.625, 0.9727, 0.6219, 0.9812, 0.6025, 0.9854, 0.6095, 0.9794, 0.6219, 0.9812, 0.6131, 0.9888, 0.5915, 0.9902, 0.6025, 0.9854, 0.6131, 0.9888, 0.5992, 0.9948, 0.5778, 0.9932, 0.5915, 0.9902, 0.5992, 0.9948, 0.5818, 0.9987, 0.5615, 0.9944, 0.5778, 0.9932, 0.5818, 0.9987, 0.5625, 1.0, 0.3905, 0.7706, 0.3879, 0.7777, 0.375, 0.7773, 0.3781, 0.7688, 0.3975, 0.7646, 0.3905, 0.7706, 0.3781, 0.7688, 0.3869, 0.7612, 0.4085, 0.7598, 0.3975, 0.7646, 0.3869, 0.7612, 0.4008, 0.7552, 0.4222, 0.7568, 0.4085, 0.7598, 0.4008, 0.7552, 0.4182, 0.7513, 0.4385, 0.7556, 0.4222, 0.7568, 0.4182, 0.7371, 0.4375, 0.7371, 0.5625, 0.5129, 0.4375, 0.5129, 0.4169, 0.5, 0.5831, 0.5, 0.5615, 0.7556, 0.4385, 0.7556, 0.4375, 0.7371, 0.5625, 0.7371, 0.641, 0.5, 0.859, 0.5, 0.8477, 0.5129, 0.6523, 0.5129, 0.6121, 0.9723, 0.6121, 0.7777, 0.625, 0.7773, 0.625, 0.9727, 0.3477, 0.5129, 0.1523, 0.5129, 0.141, 0.5, 0.359, 0.5, 0.3879, 0.7777, 0.3879, 0.9723, 0.375, 0.9727, 0.375, 0.7773, 0.5625, 1.0, 0.4375, 1.0, 0.4385, 0.9944, 0.5615, 0.9944, 0.4375, 0.2371, 0.5625, 0.2371, 0.5831, 0.25, 0.4169, 0.25, 0.875, 0.5, 0.859, 0.5, 0.641, 0.5, 0.625, 0.5, 0.625, 0.5, 0.6837, 0.5, 0.6872, 0.5, 0.7459, 0.5, 0.7541, 0.5, 0.8128, 0.5, 0.8163, 0.5, 0.875, 0.5])
me_cube_001.materials.append(mat_material_001)
me_cube_001.materials.append(mat_screen)
me_cube_001.use_mirror_vertex_groups = False
me_cube_001.update()

# ---- objects
ob_cube = bpy.data.objects.new('Cube', me_cube)
ob_lid = bpy.data.objects.new('lid', me_cylinder)
ob_alarm = bpy.data.objects.new('alarm', me_cube_001)

# ---- transforms, parenting, visibility, modifiers, constraints
ob_cube.location = (0.0, 0.0, 0.0)
ob_cube.lock_rotations_4d = False
ob_cube.empty_display_type = 'ARROWS'
ob_cube.lineart.crease_threshold = 0.0
ob_lid.location = (0.0, -1.2, 1.065)
ob_lid.rotation_euler = (-0.0, 1.571, 0.0)
ob_lid.scale = (0.02229, 0.02229, 0.8951)
_m = ob_lid.modifiers.new('Auto Smooth', 'NODES')
_m.node_group = ng_auto_smooth
_gi = [s.identifier for s in ng_auto_smooth.interface.items_tree if s.item_type == 'SOCKET' and s.in_out == 'INPUT']
_m[_gi[1]] = 0.5236  # Angle
ob_alarm.location = (-1.503e-17, 1.103, 0.5221)
ob_alarm.scale = (0.2193, 0.2193, 0.2193)
ob_alarm.lock_rotations_4d = False
ob_alarm.empty_display_type = 'ARROWS'
ob_alarm.lineart.crease_threshold = 0.0
_m = ob_alarm.modifiers.new('Auto Smooth', 'NODES')
_m.node_group = ng_auto_smooth
_gi = [s.identifier for s in ng_auto_smooth.interface.items_tree if s.item_type == 'SOCKET' and s.in_out == 'INPUT']
_m[_gi[1]] = 0.5236  # Angle

# ---- collection membership
col_collection.objects.link(ob_cube)
col_collection.objects.link(ob_lid)
col_collection.objects.link(ob_alarm)

# ---- scene / render settings (as saved in the file)
scene.frame_start = 1; scene.frame_end = 250; scene.frame_set(1)
scene.render.engine = 'BLENDER_EEVEE_NEXT'
scene.cycles.sampling_pattern = 'TABULATED_SOBOL'
scene.view_settings.view_transform = 'Filmic'
bpy.context.view_layer.update()

# ---- added for rendering (the .blend has no active camera and no usable light): camera, sun
cam_auto = bpy.data.cameras.new('AutoCamera')
cam_auto.lens = 50.0
cam_auto.sensor_width = 36.0
cam_auto.clip_end = 1000.0
ob_auto_camera = bpy.data.objects.new('AutoCamera', cam_auto)
scene.collection.objects.link(ob_auto_camera)
ob_auto_camera.location = (3.33885, -3.95685, 3.46953)
ob_auto_camera.rotation_euler = (1.09748, -7.21219e-08, 0.694738)
scene.camera = ob_auto_camera
light_auto_sun = bpy.data.lights.new('AutoSun', 'SUN')
light_auto_sun.energy = 3.0
light_auto_sun.angle = 0.0523599
ob_auto_sun = bpy.data.objects.new('AutoSun', light_auto_sun)
scene.collection.objects.link(ob_auto_sun)
ob_auto_sun.rotation_euler = (0.872665, 0.174533, 0.523599)
bpy.context.view_layer.update()
